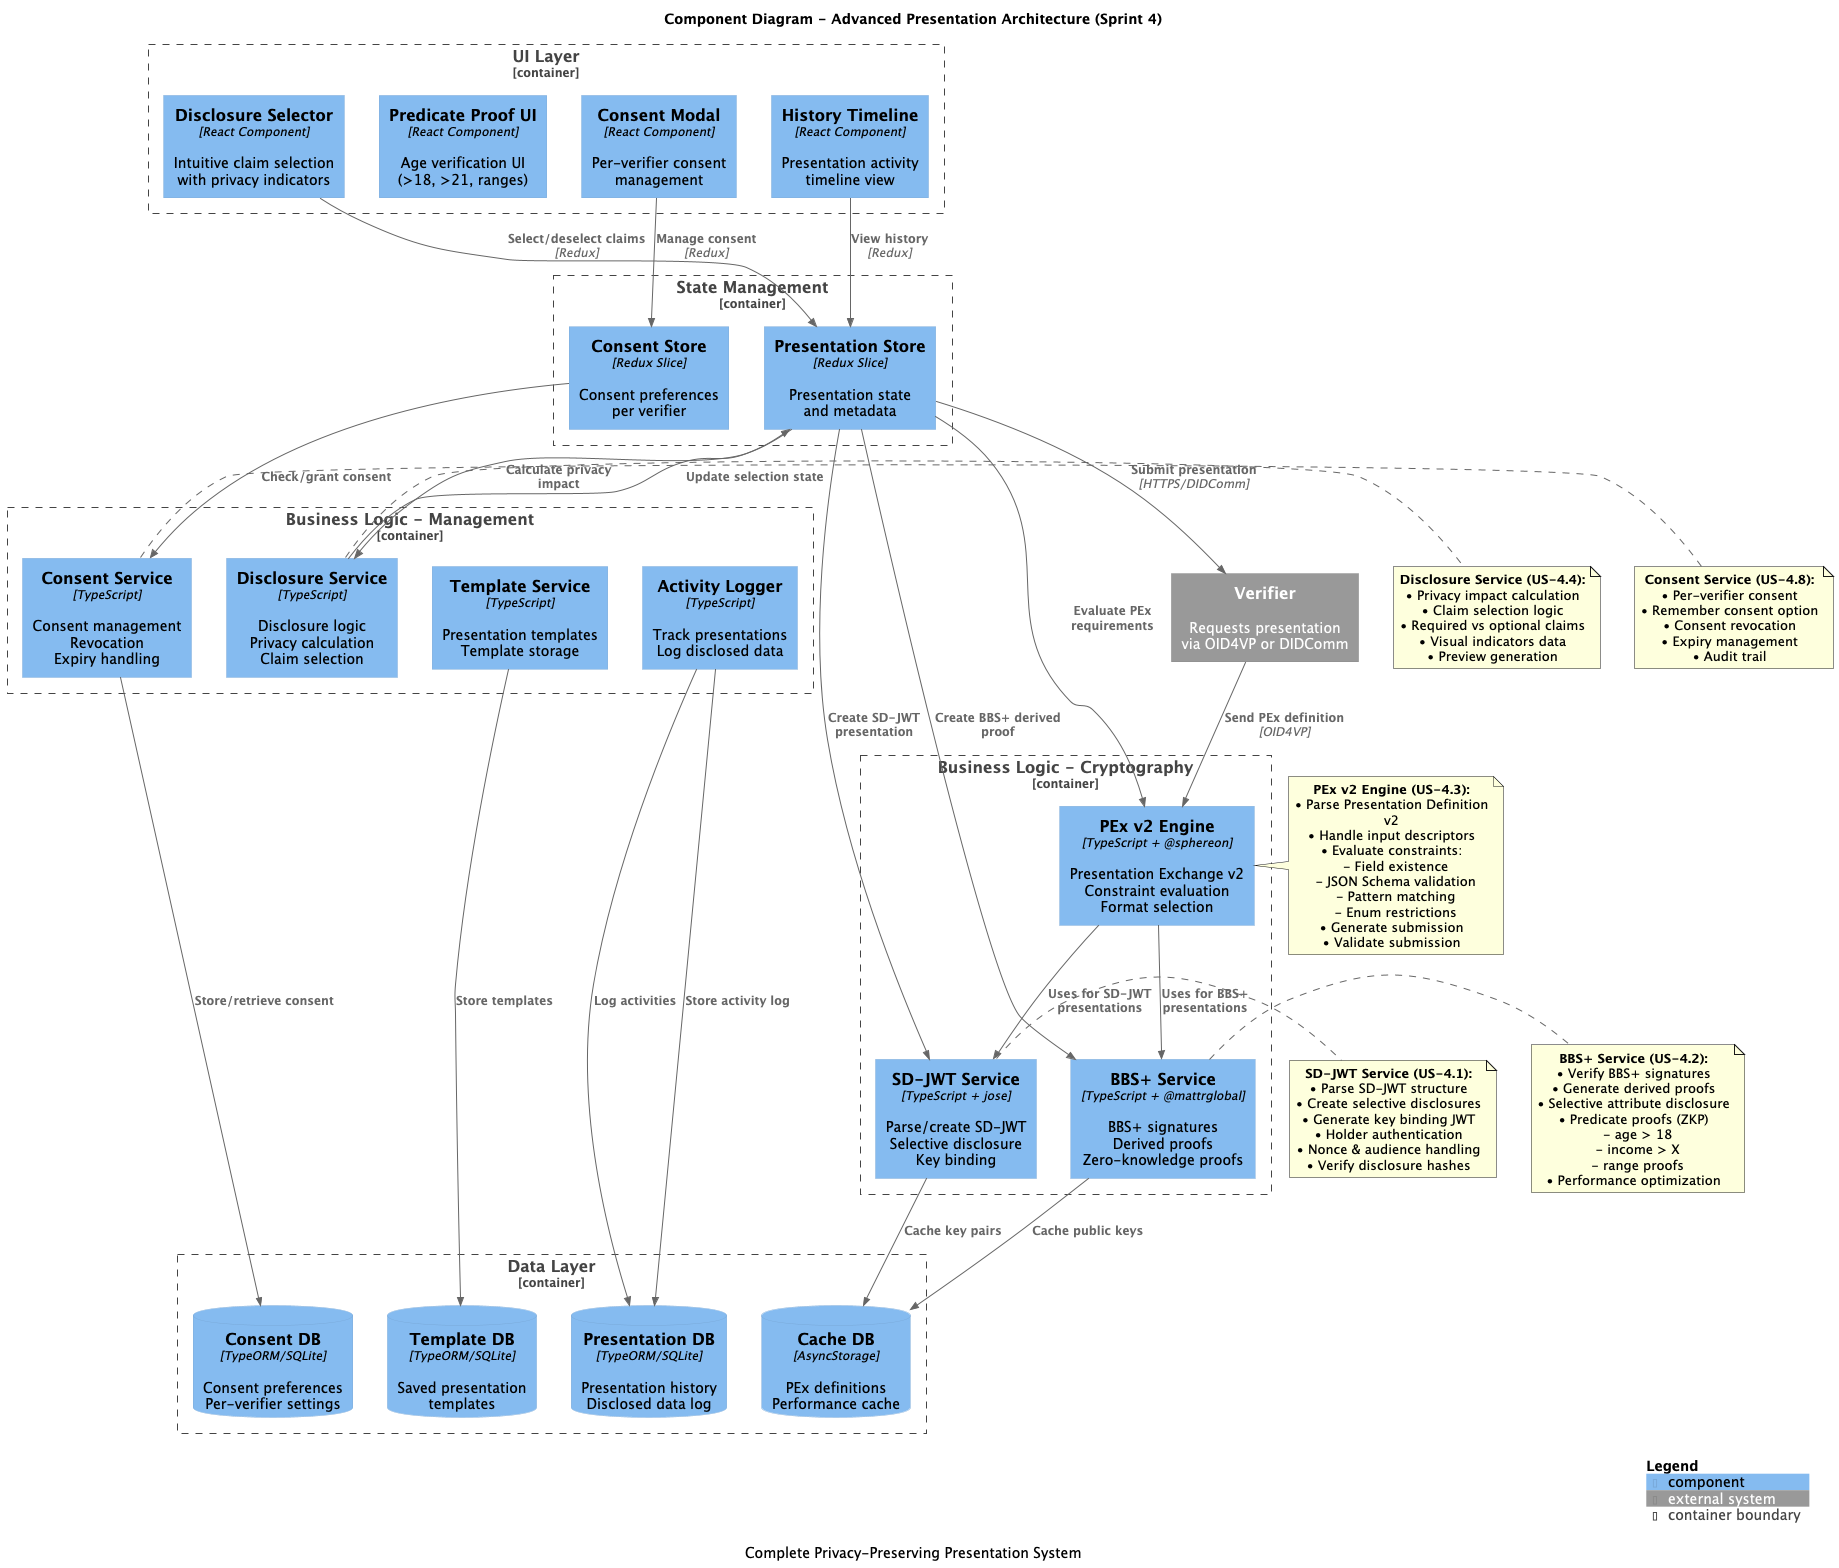

The diagram above was rendered by PlantUML. Its source (embedded in the PNG):
@startuml
!include https://raw.githubusercontent.com/plantuml-stdlib/C4-PlantUML/master/C4_Component.puml

title Component Diagram - Advanced Presentation Architecture (Sprint 4)
caption Complete Privacy-Preserving Presentation System

LAYOUT_WITH_LEGEND()

Container_Boundary(ui, "UI Layer") {
    Component(disclosureUI, "Disclosure Selector", "React Component", "Intuitive claim selection\nwith privacy indicators")
    Component(predicateUI, "Predicate Proof UI", "React Component", "Age verification UI\n(>18, >21, ranges)")
    Component(consentUI, "Consent Modal", "React Component", "Per-verifier consent\nmanagement")
    Component(historyUI, "History Timeline", "React Component", "Presentation activity\ntimeline view")
}

Container_Boundary(state, "State Management") {
    Component(presentStore, "Presentation Store", "Redux Slice", "Presentation state\nand metadata")
    Component(consentStore, "Consent Store", "Redux Slice", "Consent preferences\nper verifier")
}

Container_Boundary(services, "Business Logic - Cryptography") {
    Component(sdJwtService, "SD-JWT Service", "TypeScript + jose", "Parse/create SD-JWT\nSelective disclosure\nKey binding")
    Component(bbsService, "BBS+ Service", "TypeScript + @mattrglobal", "BBS+ signatures\nDerived proofs\nZero-knowledge proofs")
    Component(pexService, "PEx v2 Engine", "TypeScript + @sphereon", "Presentation Exchange v2\nConstraint evaluation\nFormat selection")
}

Container_Boundary(services2, "Business Logic - Management") {
    Component(disclosureService, "Disclosure Service", "TypeScript", "Disclosure logic\nPrivacy calculation\nClaim selection")
    Component(consentService, "Consent Service", "TypeScript", "Consent management\nRevocation\nExpiry handling")
    Component(templateService, "Template Service", "TypeScript", "Presentation templates\nTemplate storage")
    Component(activityService, "Activity Logger", "TypeScript", "Track presentations\nLog disclosed data")
}

Container_Boundary(data, "Data Layer") {
    ComponentDb(presentDB, "Presentation DB", "TypeORM/SQLite", "Presentation history\nDisclosed data log")
    ComponentDb(consentDB, "Consent DB", "TypeORM/SQLite", "Consent preferences\nPer-verifier settings")
    ComponentDb(templateDB, "Template DB", "TypeORM/SQLite", "Saved presentation\ntemplates")
    ComponentDb(cacheDB, "Cache DB", "AsyncStorage", "PEx definitions\nPerformance cache")
}

System_Ext(verifier, "Verifier", "Requests presentation\nvia OID4VP or DIDComm")

' UI to State
Rel(disclosureUI, presentStore, "Select/deselect claims", "Redux")
Rel(consentUI, consentStore, "Manage consent", "Redux")
Rel(historyUI, presentStore, "View history", "Redux")

' State to Services
Rel(presentStore, sdJwtService, "Create SD-JWT presentation")
Rel(presentStore, bbsService, "Create BBS+ derived proof")
Rel(presentStore, pexService, "Evaluate PEx requirements")
Rel(presentStore, disclosureService, "Calculate privacy impact")
Rel(consentStore, consentService, "Check/grant consent")

' Service interactions
Rel(pexService, sdJwtService, "Uses for SD-JWT\npresentations")
Rel(pexService, bbsService, "Uses for BBS+\npresentations")
Rel(disclosureService, presentStore, "Update selection state")
Rel(consentService, consentDB, "Store/retrieve consent")
Rel(activityService, presentDB, "Log activities")

' Services to Data
Rel(sdJwtService, cacheDB, "Cache key pairs")
Rel(bbsService, cacheDB, "Cache public keys")
Rel(templateService, templateDB, "Store templates")
Rel(activityService, presentDB, "Store activity log")

' External interactions
Rel(presentStore, verifier, "Submit presentation", "HTTPS/DIDComm")
Rel(verifier, pexService, "Send PEx definition", "OID4VP")

SHOW_LEGEND()

note right of sdJwtService
**SD-JWT Service (US-4.1):**
• Parse SD-JWT structure
• Create selective disclosures
• Generate key binding JWT
• Holder authentication
• Nonce & audience handling
• Verify disclosure hashes
end note

note right of bbsService
**BBS+ Service (US-4.2):**
• Verify BBS+ signatures
• Generate derived proofs
• Selective attribute disclosure
• Predicate proofs (ZKP)
  - age > 18
  - income > X
  - range proofs
• Performance optimization
end note

note right of pexService
**PEx v2 Engine (US-4.3):**
• Parse Presentation Definition v2
• Handle input descriptors
• Evaluate constraints:
  - Field existence
  - JSON Schema validation
  - Pattern matching
  - Enum restrictions
• Generate submission
• Validate submission
end note

note right of disclosureService
**Disclosure Service (US-4.4):**
• Privacy impact calculation
• Claim selection logic
• Required vs optional claims
• Visual indicators data
• Preview generation
end note

note right of consentService
**Consent Service (US-4.8):**
• Per-verifier consent
• Remember consent option
• Consent revocation
• Expiry management
• Audit trail
end note

@enduml